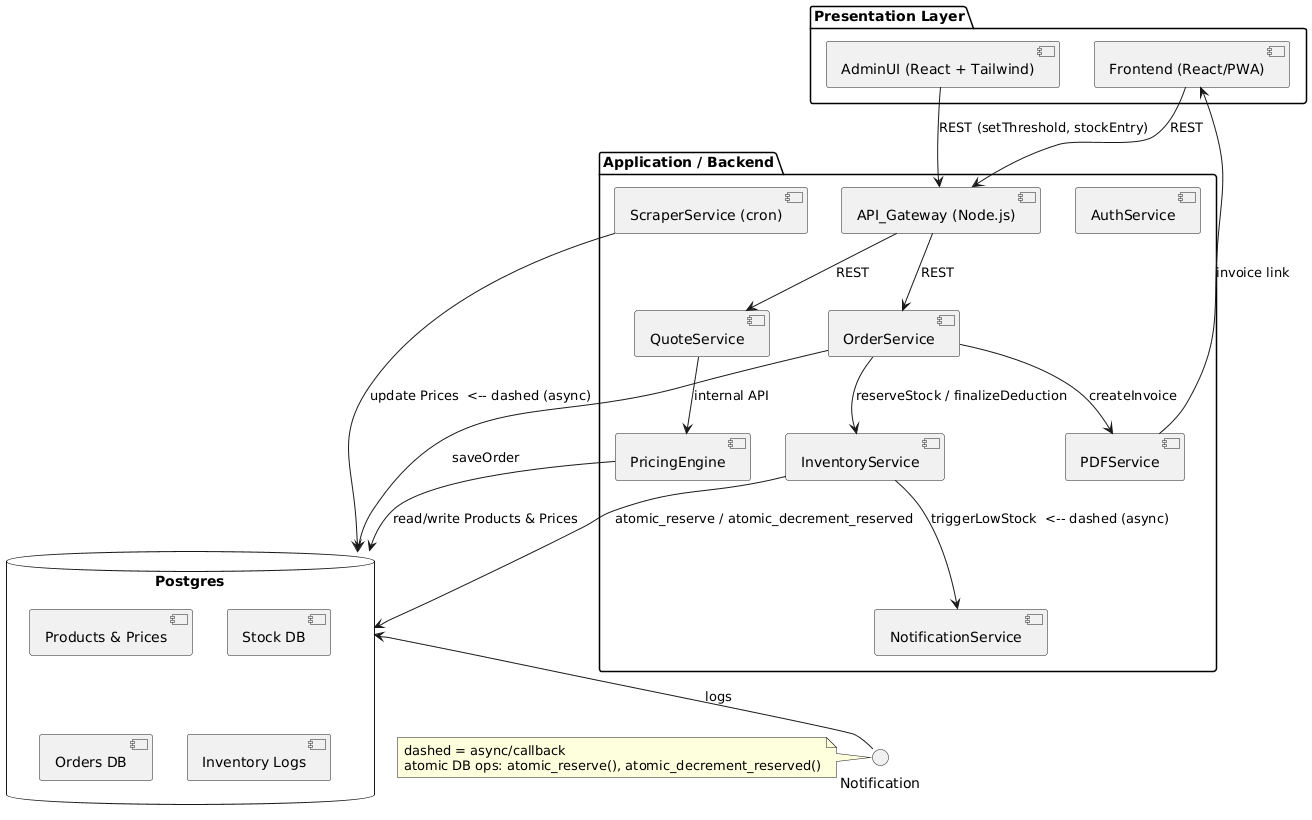

The diagram above was rendered by PlantUML. Its source (embedded in the PNG):
@startuml
package "Presentation Layer" {
  component "Frontend (React/PWA)" as UI
  component "AdminUI (React + Tailwind)" as AdminUI
}

package "Application / Backend" {
  component "API_Gateway (Node.js)" as API
  component "QuoteService" as QuoteSvc
  component "OrderService" as OrderSvc
  component "PricingEngine" as Pricing
  component "InventoryService" as Inventory
  component "ScraperService (cron)" as Scraper
  component "PDFService" as PDF
  component "NotificationService" as Notif
  component "AuthService" as Auth
}

database "Postgres" as PG {
  [Products & Prices]
  [Stock DB]
  [Orders DB]
  [Inventory Logs]
}

' Interfaces / connections
UI --> API : REST
AdminUI --> API : REST (setThreshold, stockEntry)
API --> QuoteSvc : REST
API --> OrderSvc : REST
QuoteSvc --> Pricing : internal API
Pricing --> PG : read/write Products & Prices
Scraper --> PG : update Prices  <-- dashed (async)
OrderSvc --> Inventory : reserveStock / finalizeDeduction
Inventory --> PG: atomic_reserve / atomic_decrement_reserved
OrderSvc --> PG: saveOrder
OrderSvc --> PDF: createInvoice
Inventory --> Notif: triggerLowStock  <-- dashed (async)
PDF --> UI: invoice link
PG <-- Notification: logs

' Legend
note left
  dashed = async/callback
  atomic DB ops: atomic_reserve(), atomic_decrement_reserved()
end note
@enduml